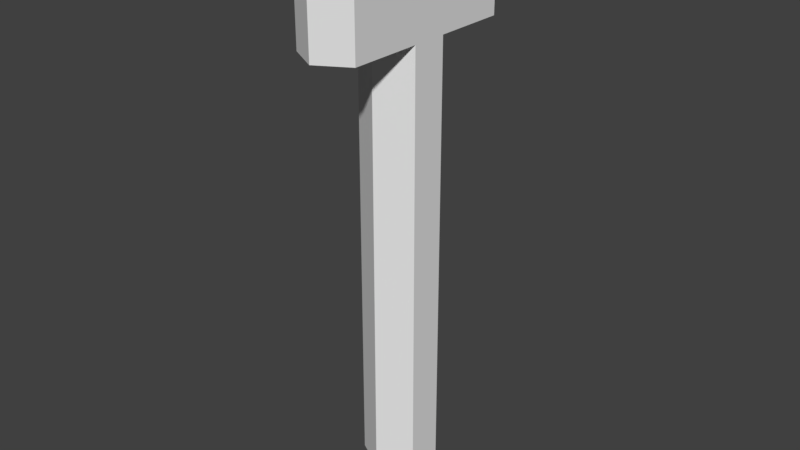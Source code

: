 # Source: Hammer.blend  (saved by Blender 2.79.0; exported with 4.5.12 LTS)
import bpy
from mathutils import Matrix  # noqa: F401  (used for matrix-valued properties, if any)

bpy.ops.wm.read_factory_settings(use_empty=True)
scene = bpy.context.scene
scene.name = 'Scene'

# ---- collections
col_collection_1 = bpy.data.collections.new('Collection 1'); scene.collection.children.link(col_collection_1)

# ---- world
world_world = bpy.data.worlds.new('World'); scene.world = world_world
world_world.color = (0.05088, 0.05088, 0.05088)
world_world.use_sun_shadow = False
world_world.sun_shadow_jitter_overblur = 0.0
world_world.cycles.sampling_method = 'MANUAL'

# ---- meshes
me_circle_001 = bpy.data.meshes.new('Circle.001')
me_circle_001.from_pydata([(0.0, 0.5, 0.4776), (-0.433, 0.25, 0.4776), (-0.433, -0.25, 0.4776), (4.371e-08, -0.5, 0.4776), (0.433, -0.25, 0.4776), (0.433, 0.25, 0.4776), (0.0, 0.5, 6.478), (-0.433, 0.25, 6.478), (-0.433, -0.25, 6.478), (4.371e-08, -0.5, 6.478), (0.433, -0.25, 6.478), (0.433, 0.25, 6.478), (0.0, 1.5, 6.478), (-0.433, 1.25, 6.478), (0.433, 1.25, 6.478), (-0.433, -1.25, 6.478), (4.371e-08, -1.5, 6.478), (0.433, -1.25, 6.478), (-0.433, 0.25, 7.978), (-0.433, -0.25, 7.978), (0.433, -0.25, 7.978), (0.433, 0.25, 7.978), (-0.433, 1.25, 7.978), (0.433, 1.25, 7.978), (-0.433, -1.25, 7.978), (0.433, -1.25, 7.978), (0.0, 1.5, 7.978), (4.371e-08, -1.5, 7.978), (2.384e-07, 8.941e-08, 0.0)], [], [(3, 9, 8, 2), (1, 7, 6, 0), (0, 6, 11, 5), (4, 10, 9, 3), (2, 8, 7, 1), (5, 11, 10, 4), (11, 6, 12, 14), (6, 7, 13, 12), (9, 10, 17, 16), (8, 9, 16, 15), (13, 7, 18, 22), (7, 8, 19, 18), (8, 15, 24, 19), (17, 10, 20, 25), (10, 11, 21, 20), (11, 14, 23, 21), (19, 20, 21, 18), (23, 22, 18, 21), (20, 19, 24, 25), (24, 27, 25), (26, 22, 23), (16, 17, 25, 27), (15, 16, 27, 24), (12, 26, 23, 14), (13, 22, 26, 12), (1, 28, 2), (2, 28, 3), (4, 28, 5), (28, 0, 5), (3, 28, 4), (0, 28, 1)])
me_circle_001.use_remesh_preserve_volume = False
me_circle_001.use_remesh_preserve_attributes = False
me_circle_001.use_mirror_vertex_groups = False
me_circle_001.update()

# ---- objects
ob_circle = bpy.data.objects.new('Circle', me_circle_001)

# ---- transforms, parenting, visibility, modifiers, constraints
ob_circle.location = (0.0, 0.0, 0.0)
ob_circle.lineart.crease_threshold = 0.0

# ---- collection membership
col_collection_1.objects.link(ob_circle)

# ---- scene / render settings (as saved in the file)
scene.frame_start = 1; scene.frame_end = 250; scene.frame_set(1)
scene.render.engine = 'BLENDER_EEVEE_NEXT'
scene.render.resolution_percentage = 50
scene.render.dither_intensity = 0.0
scene.cycles.use_denoising = False
scene.cycles.samples = 128
scene.cycles.sampling_pattern = 'TABULATED_SOBOL'
scene.cycles.use_adaptive_sampling = False
scene.cycles.use_light_tree = False
scene.cycles.blur_glossy = 0.0
scene.cycles.sample_clamp_indirect = 0.0
scene.view_settings.view_transform = 'Standard'
bpy.context.view_layer.update()

# ---- added for rendering (the .blend has no active camera and no usable light): camera, sun
cam_auto = bpy.data.cameras.new('AutoCamera')
cam_auto.lens = 50.0
cam_auto.sensor_width = 36.0
cam_auto.clip_end = 1000.0
ob_auto_camera = bpy.data.objects.new('AutoCamera', cam_auto)
scene.collection.objects.link(ob_auto_camera)
ob_auto_camera.location = (7.92636, -9.51163, 10.3299)
ob_auto_camera.rotation_euler = (1.09748, -7.21219e-08, 0.694738)
scene.camera = ob_auto_camera
light_auto_sun = bpy.data.lights.new('AutoSun', 'SUN')
light_auto_sun.energy = 3.0
light_auto_sun.angle = 0.0523599
ob_auto_sun = bpy.data.objects.new('AutoSun', light_auto_sun)
scene.collection.objects.link(ob_auto_sun)
ob_auto_sun.rotation_euler = (0.872665, 0.174533, 0.523599)
bpy.context.view_layer.update()

